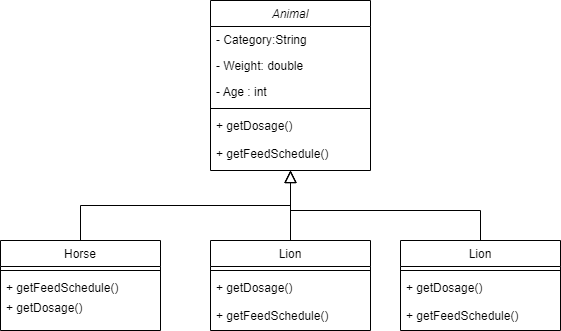

The diagram above was exported from draw.io. Its source (the exported page's mxGraphModel, read from the mxfile embedded in the PNG):
<mxGraphModel dx="1114" dy="600" grid="1" gridSize="10" guides="1" tooltips="1" connect="1" arrows="1" fold="1" page="1" pageScale="1" pageWidth="827" pageHeight="1169" math="0" shadow="0">
  <root>
    <mxCell id="WIyWlLk6GJQsqaUBKTNV-0" />
    <mxCell id="WIyWlLk6GJQsqaUBKTNV-1" parent="WIyWlLk6GJQsqaUBKTNV-0" />
    <mxCell id="zkfFHV4jXpPFQw0GAbJ--0" value="Animal" style="swimlane;fontStyle=2;align=center;verticalAlign=top;childLayout=stackLayout;horizontal=1;startSize=26;horizontalStack=0;resizeParent=1;resizeLast=0;collapsible=1;marginBottom=0;rounded=0;shadow=0;strokeWidth=1;" parent="WIyWlLk6GJQsqaUBKTNV-1" vertex="1">
      <mxGeometry x="330" y="120" width="160" height="170" as="geometry">
        <mxRectangle x="230" y="140" width="160" height="26" as="alternateBounds" />
      </mxGeometry>
    </mxCell>
    <mxCell id="zkfFHV4jXpPFQw0GAbJ--1" value="- Category:String" style="text;align=left;verticalAlign=top;spacingLeft=4;spacingRight=4;overflow=hidden;rotatable=0;points=[[0,0.5],[1,0.5]];portConstraint=eastwest;" parent="zkfFHV4jXpPFQw0GAbJ--0" vertex="1">
      <mxGeometry y="26" width="160" height="26" as="geometry" />
    </mxCell>
    <mxCell id="zkfFHV4jXpPFQw0GAbJ--2" value="- Weight: double" style="text;align=left;verticalAlign=top;spacingLeft=4;spacingRight=4;overflow=hidden;rotatable=0;points=[[0,0.5],[1,0.5]];portConstraint=eastwest;rounded=0;shadow=0;html=0;" parent="zkfFHV4jXpPFQw0GAbJ--0" vertex="1">
      <mxGeometry y="52" width="160" height="26" as="geometry" />
    </mxCell>
    <mxCell id="zkfFHV4jXpPFQw0GAbJ--3" value="- Age : int" style="text;align=left;verticalAlign=top;spacingLeft=4;spacingRight=4;overflow=hidden;rotatable=0;points=[[0,0.5],[1,0.5]];portConstraint=eastwest;rounded=0;shadow=0;html=0;" parent="zkfFHV4jXpPFQw0GAbJ--0" vertex="1">
      <mxGeometry y="78" width="160" height="26" as="geometry" />
    </mxCell>
    <mxCell id="zkfFHV4jXpPFQw0GAbJ--4" value="" style="line;html=1;strokeWidth=1;align=left;verticalAlign=middle;spacingTop=-1;spacingLeft=3;spacingRight=3;rotatable=0;labelPosition=right;points=[];portConstraint=eastwest;" parent="zkfFHV4jXpPFQw0GAbJ--0" vertex="1">
      <mxGeometry y="104" width="160" height="8" as="geometry" />
    </mxCell>
    <mxCell id="zkfFHV4jXpPFQw0GAbJ--5" value="+ getDosage()" style="text;align=left;verticalAlign=top;spacingLeft=4;spacingRight=4;overflow=hidden;rotatable=0;points=[[0,0.5],[1,0.5]];portConstraint=eastwest;" parent="zkfFHV4jXpPFQw0GAbJ--0" vertex="1">
      <mxGeometry y="112" width="160" height="28" as="geometry" />
    </mxCell>
    <mxCell id="0yB1UqTYHTX9e0rc87BR-2" value="+ getFeedSchedule()&#10;" style="text;align=left;verticalAlign=top;spacingLeft=4;spacingRight=4;overflow=hidden;rotatable=0;points=[[0,0.5],[1,0.5]];portConstraint=eastwest;" vertex="1" parent="zkfFHV4jXpPFQw0GAbJ--0">
      <mxGeometry y="140" width="160" height="20" as="geometry" />
    </mxCell>
    <mxCell id="zkfFHV4jXpPFQw0GAbJ--6" value="Horse" style="swimlane;fontStyle=0;align=center;verticalAlign=top;childLayout=stackLayout;horizontal=1;startSize=26;horizontalStack=0;resizeParent=1;resizeLast=0;collapsible=1;marginBottom=0;rounded=0;shadow=0;strokeWidth=1;" parent="WIyWlLk6GJQsqaUBKTNV-1" vertex="1">
      <mxGeometry x="120" y="360" width="160" height="90" as="geometry">
        <mxRectangle x="130" y="380" width="160" height="26" as="alternateBounds" />
      </mxGeometry>
    </mxCell>
    <mxCell id="zkfFHV4jXpPFQw0GAbJ--9" value="" style="line;html=1;strokeWidth=1;align=left;verticalAlign=middle;spacingTop=-1;spacingLeft=3;spacingRight=3;rotatable=0;labelPosition=right;points=[];portConstraint=eastwest;" parent="zkfFHV4jXpPFQw0GAbJ--6" vertex="1">
      <mxGeometry y="26" width="160" height="8" as="geometry" />
    </mxCell>
    <mxCell id="0yB1UqTYHTX9e0rc87BR-4" value="+ getFeedSchedule()&#10;" style="text;align=left;verticalAlign=top;spacingLeft=4;spacingRight=4;overflow=hidden;rotatable=0;points=[[0,0.5],[1,0.5]];portConstraint=eastwest;" vertex="1" parent="zkfFHV4jXpPFQw0GAbJ--6">
      <mxGeometry y="34" width="160" height="20" as="geometry" />
    </mxCell>
    <mxCell id="0yB1UqTYHTX9e0rc87BR-3" value="+ getDosage()" style="text;align=left;verticalAlign=top;spacingLeft=4;spacingRight=4;overflow=hidden;rotatable=0;points=[[0,0.5],[1,0.5]];portConstraint=eastwest;" vertex="1" parent="zkfFHV4jXpPFQw0GAbJ--6">
      <mxGeometry y="54" width="160" height="28" as="geometry" />
    </mxCell>
    <mxCell id="zkfFHV4jXpPFQw0GAbJ--12" value="" style="endArrow=block;endSize=10;endFill=0;shadow=0;strokeWidth=1;rounded=0;curved=0;edgeStyle=elbowEdgeStyle;elbow=vertical;" parent="WIyWlLk6GJQsqaUBKTNV-1" source="zkfFHV4jXpPFQw0GAbJ--6" target="zkfFHV4jXpPFQw0GAbJ--0" edge="1">
      <mxGeometry width="160" relative="1" as="geometry">
        <mxPoint x="200" y="203" as="sourcePoint" />
        <mxPoint x="200" y="203" as="targetPoint" />
      </mxGeometry>
    </mxCell>
    <mxCell id="zkfFHV4jXpPFQw0GAbJ--13" value="Lion" style="swimlane;fontStyle=0;align=center;verticalAlign=top;childLayout=stackLayout;horizontal=1;startSize=26;horizontalStack=0;resizeParent=1;resizeLast=0;collapsible=1;marginBottom=0;rounded=0;shadow=0;strokeWidth=1;" parent="WIyWlLk6GJQsqaUBKTNV-1" vertex="1">
      <mxGeometry x="330" y="360" width="160" height="90" as="geometry">
        <mxRectangle x="340" y="380" width="170" height="26" as="alternateBounds" />
      </mxGeometry>
    </mxCell>
    <mxCell id="zkfFHV4jXpPFQw0GAbJ--15" value="" style="line;html=1;strokeWidth=1;align=left;verticalAlign=middle;spacingTop=-1;spacingLeft=3;spacingRight=3;rotatable=0;labelPosition=right;points=[];portConstraint=eastwest;" parent="zkfFHV4jXpPFQw0GAbJ--13" vertex="1">
      <mxGeometry y="26" width="160" height="8" as="geometry" />
    </mxCell>
    <mxCell id="0yB1UqTYHTX9e0rc87BR-5" value="+ getDosage()" style="text;align=left;verticalAlign=top;spacingLeft=4;spacingRight=4;overflow=hidden;rotatable=0;points=[[0,0.5],[1,0.5]];portConstraint=eastwest;" vertex="1" parent="zkfFHV4jXpPFQw0GAbJ--13">
      <mxGeometry y="34" width="160" height="28" as="geometry" />
    </mxCell>
    <mxCell id="0yB1UqTYHTX9e0rc87BR-6" value="+ getFeedSchedule()&#10;" style="text;align=left;verticalAlign=top;spacingLeft=4;spacingRight=4;overflow=hidden;rotatable=0;points=[[0,0.5],[1,0.5]];portConstraint=eastwest;" vertex="1" parent="zkfFHV4jXpPFQw0GAbJ--13">
      <mxGeometry y="62" width="160" height="20" as="geometry" />
    </mxCell>
    <mxCell id="zkfFHV4jXpPFQw0GAbJ--16" value="" style="endArrow=block;endSize=10;endFill=0;shadow=0;strokeWidth=1;rounded=0;curved=0;edgeStyle=elbowEdgeStyle;elbow=vertical;entryX=0.5;entryY=1;entryDx=0;entryDy=0;" parent="WIyWlLk6GJQsqaUBKTNV-1" source="zkfFHV4jXpPFQw0GAbJ--13" target="zkfFHV4jXpPFQw0GAbJ--0" edge="1">
      <mxGeometry width="160" relative="1" as="geometry">
        <mxPoint x="210" y="373" as="sourcePoint" />
        <mxPoint x="330" y="330" as="targetPoint" />
      </mxGeometry>
    </mxCell>
    <mxCell id="0yB1UqTYHTX9e0rc87BR-12" style="edgeStyle=orthogonalEdgeStyle;rounded=0;orthogonalLoop=1;jettySize=auto;html=1;endArrow=block;endFill=0;endSize=10;entryX=0.5;entryY=1;entryDx=0;entryDy=0;" edge="1" parent="WIyWlLk6GJQsqaUBKTNV-1" source="0yB1UqTYHTX9e0rc87BR-7" target="zkfFHV4jXpPFQw0GAbJ--0">
      <mxGeometry relative="1" as="geometry">
        <mxPoint x="530" y="320" as="targetPoint" />
        <Array as="points">
          <mxPoint x="600" y="330" />
          <mxPoint x="410" y="330" />
        </Array>
      </mxGeometry>
    </mxCell>
    <mxCell id="0yB1UqTYHTX9e0rc87BR-7" value="Lion" style="swimlane;fontStyle=0;align=center;verticalAlign=top;childLayout=stackLayout;horizontal=1;startSize=26;horizontalStack=0;resizeParent=1;resizeLast=0;collapsible=1;marginBottom=0;rounded=0;shadow=0;strokeWidth=1;" vertex="1" parent="WIyWlLk6GJQsqaUBKTNV-1">
      <mxGeometry x="520" y="360" width="160" height="90" as="geometry">
        <mxRectangle x="340" y="380" width="170" height="26" as="alternateBounds" />
      </mxGeometry>
    </mxCell>
    <mxCell id="0yB1UqTYHTX9e0rc87BR-8" value="" style="line;html=1;strokeWidth=1;align=left;verticalAlign=middle;spacingTop=-1;spacingLeft=3;spacingRight=3;rotatable=0;labelPosition=right;points=[];portConstraint=eastwest;" vertex="1" parent="0yB1UqTYHTX9e0rc87BR-7">
      <mxGeometry y="26" width="160" height="8" as="geometry" />
    </mxCell>
    <mxCell id="0yB1UqTYHTX9e0rc87BR-9" value="+ getDosage()" style="text;align=left;verticalAlign=top;spacingLeft=4;spacingRight=4;overflow=hidden;rotatable=0;points=[[0,0.5],[1,0.5]];portConstraint=eastwest;" vertex="1" parent="0yB1UqTYHTX9e0rc87BR-7">
      <mxGeometry y="34" width="160" height="28" as="geometry" />
    </mxCell>
    <mxCell id="0yB1UqTYHTX9e0rc87BR-10" value="+ getFeedSchedule()&#10;" style="text;align=left;verticalAlign=top;spacingLeft=4;spacingRight=4;overflow=hidden;rotatable=0;points=[[0,0.5],[1,0.5]];portConstraint=eastwest;" vertex="1" parent="0yB1UqTYHTX9e0rc87BR-7">
      <mxGeometry y="62" width="160" height="20" as="geometry" />
    </mxCell>
  </root>
</mxGraphModel>